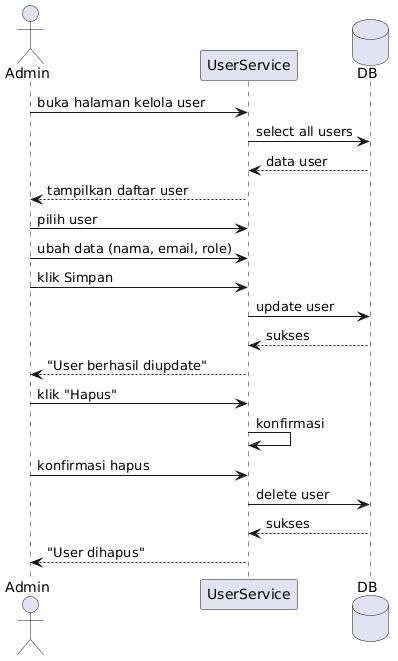

The diagram above was rendered by PlantUML. Its source (embedded in the PNG):
@startuml
actor Admin
participant "UserService" as user
database DB

Admin -> user : buka halaman kelola user
user -> DB : select all users
DB --> user : data user
user --> Admin : tampilkan daftar user

Admin -> user : pilih user
Admin -> user : ubah data (nama, email, role)
Admin -> user : klik Simpan
user -> DB : update user
DB --> user : sukses
user --> Admin : "User berhasil diupdate"

Admin -> user : klik "Hapus"
user -> user : konfirmasi
Admin -> user : konfirmasi hapus
user -> DB : delete user
DB --> user : sukses
user --> Admin : "User dihapus"
@enduml